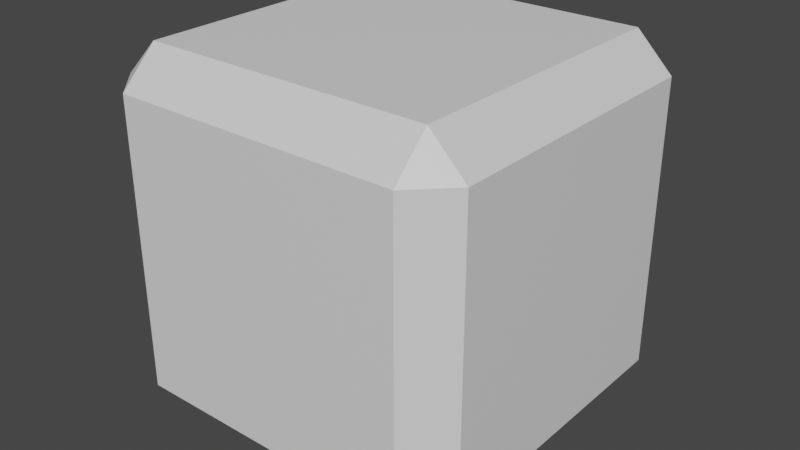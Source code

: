 # Source: ControlUnit.blend  (saved by Blender 2.80.75; exported with 4.5.12 LTS)
import bpy
from mathutils import Matrix  # noqa: F401  (used for matrix-valued properties, if any)

bpy.ops.wm.read_factory_settings(use_empty=True)
scene = bpy.context.scene
scene.name = 'Scene'

# ---- collections
col_collection = bpy.data.collections.new('Collection'); scene.collection.children.link(col_collection)

# ---- materials (node trees are filled in below, after node groups)
mat_mat = bpy.data.materials.new('mat')

# ---- material node trees
mat_mat.use_nodes = True; mat_mat.node_tree.nodes.clear()
_N = mat_mat.node_tree.nodes; _L = mat_mat.node_tree.links
n0 = _N.new('ShaderNodeOutputMaterial'); n0.name = 'Material Output'; n0.location = (413, 300)
n1 = _N.new('ShaderNodeBsdfPrincipled'); n1.name = 'Principled BSDF'; n1.location = (123, 300)
n1.distribution = 'GGX'
n1.subsurface_method = 'BURLEY'
n1.inputs[3].default_value = 1.45
n1.inputs[27].default_value = (0.0, 0.0, 0.0, 1.0)
n1.inputs[28].default_value = 1.0
n2 = _N.new('ShaderNodeTexWave'); n2.name = 'Wave Texture'; n2.location = (-667, 228)
n2.bands_direction = 'DIAGONAL'
n2.rings_direction = 'SPHERICAL'
n2.inputs[1].default_value = 2.2
n2.inputs[3].default_value = 0.0
n2.inputs[6].default_value = 1.571
n3 = _N.new('ShaderNodeMath'); n3.name = 'Math'; n3.location = (-417, 173)
n3.operation = 'GREATER_THAN'
n3.inputs[1].default_value = 0.4
n4 = _N.new('ShaderNodeTexVoronoi'); n4.name = 'Voronoi Texture'; n4.location = (-850, 216)
n4.distance = 'CHEBYCHEV'
n4.inputs[2].default_value = 3.4
n5 = _N.new('ShaderNodeTexVoronoi'); n5.name = 'Voronoi Texture.001'; n5.location = (0, 0)
n5.distance = 'CHEBYCHEV'
n5.feature = 'F2'
n5.inputs[2].default_value = 3.4
n6 = _N.new('ShaderNodeMath'); n6.name = 'Math.001'; n6.location = (0, 0)
n6.operation = 'SUBTRACT'
_L.new(n1.outputs[0], n0.inputs[0])
_L.new(n2.outputs[1], n3.inputs[0])
_L.new(n6.outputs[0], n2.inputs[0])
_L.new(n4.outputs[0], n6.inputs[1])
_L.new(n5.outputs[0], n6.inputs[0])
n0.is_active_output = True

# ---- world
world_world = bpy.data.worlds.new('World'); scene.world = world_world
world_world.use_nodes = True; world_world.node_tree.nodes.clear()
_N = world_world.node_tree.nodes; _L = world_world.node_tree.links
n0 = _N.new('ShaderNodeOutputWorld'); n0.name = 'World Output'; n0.location = (300, 300)
n1 = _N.new('ShaderNodeBackground'); n1.name = 'Background'; n1.location = (10, 300)
n1.inputs[0].default_value = (0.05088, 0.05088, 0.05088, 1.0)
_L.new(n1.outputs[0], n0.inputs[0])
n0.is_active_output = True
world_world.color = (0.05088, 0.05088, 0.05088)
world_world.use_sun_shadow = False
world_world.sun_shadow_jitter_overblur = 0.0

# ---- meshes
me_cube = bpy.data.meshes.new('Cube')
me_cube.from_pydata([(-0.4, -0.4, -0.5), (-0.4, -0.5, -0.4), (-0.5, -0.4, -0.4), (-0.4, -0.5, 0.4), (-0.4, -0.4, 0.5), (-0.5, -0.4, 0.4), (-0.4, 0.4, -0.5), (-0.5, 0.4, -0.4), (-0.4, 0.5, -0.4), (-0.4, 0.4, 0.5), (-0.4, 0.5, 0.4), (-0.5, 0.4, 0.4), (0.4, -0.4, -0.5), (0.5, -0.4, -0.4), (0.4, -0.5, -0.4), (0.4, -0.4, 0.5), (0.4, -0.5, 0.4), (0.5, -0.4, 0.4), (0.4, 0.4, -0.5), (0.4, 0.5, -0.4), (0.5, 0.4, -0.4), (0.4, 0.4, 0.5), (0.5, 0.4, 0.4), (0.4, 0.5, 0.4)], [], [(14, 16, 3, 1), (20, 22, 17, 13), (21, 9, 4, 15), (2, 5, 11, 7), (8, 10, 23, 19), (0, 1, 2), (3, 4, 5), (6, 7, 8), (9, 10, 11), (12, 13, 14), (15, 16, 17), (18, 19, 20), (21, 22, 23), (6, 0, 2, 7), (1, 3, 5, 2), (4, 9, 11, 5), (10, 8, 7, 11), (18, 6, 8, 19), (9, 21, 23, 10), (22, 20, 19, 23), (12, 18, 20, 13), (21, 15, 17, 22), (16, 14, 13, 17), (0, 12, 14, 1), (15, 4, 3, 16), (6, 18, 12, 0)])
_uv = me_cube.uv_layers.new(name='UVMap')
_uv.uv.foreach_set('vector', [0.4, 0.775, 0.6, 0.775, 0.6, 0.975, 0.4, 0.975, 0.4, 0.525, 0.6, 0.525, 0.6, 0.725, 0.4, 0.725, 0.65, 0.525, 0.85, 0.525, 0.85, 0.725, 0.65, 0.725, 0.4, 0.025, 0.6, 0.025, 0.6, 0.225, 0.4, 0.225, 0.4, 0.275, 0.6, 0.275, 0.6, 0.475, 0.4, 0.475, 0.15, 0.725, 0.15, 0.75, 0.125, 0.725, 0.6, 0.975, 0.625, 0.975, 0.6, 1.0, 0.15, 0.525, 0.125, 0.525, 0.15, 0.5, 0.85, 0.525, 0.85, 0.5, 0.875, 0.525, 0.35, 0.725, 0.375, 0.725, 0.35, 0.75, 0.65, 0.725, 0.65, 0.75, 0.625, 0.725, 0.35, 0.525, 0.35, 0.5, 0.375, 0.525, 0.65, 0.525, 0.625, 0.525, 0.65, 0.5, 0.15, 0.525, 0.15, 0.725, 0.125, 0.725, 0.125, 0.525, 0.4, 0.975, 0.6, 0.975, 0.6, 1.0, 0.4, 1.0, 0.85, 0.725, 0.85, 0.525, 0.875, 0.525, 0.875, 0.725, 0.6, 0.275, 0.4, 0.275, 0.4, 0.225, 0.6, 0.225, 0.35, 0.525, 0.15, 0.525, 0.15, 0.5, 0.35, 0.5, 0.85, 0.525, 0.65, 0.525, 0.65, 0.5, 0.85, 0.5, 0.6, 0.525, 0.4, 0.525, 0.4, 0.475, 0.6, 0.475, 0.35, 0.725, 0.35, 0.525, 0.4, 0.525, 0.4, 0.725, 0.65, 0.525, 0.65, 0.725, 0.6, 0.725, 0.6, 0.525, 0.6, 0.775, 0.4, 0.775, 0.4, 0.725, 0.6, 0.725, 0.15, 0.725, 0.35, 0.725, 0.35, 0.75, 0.15, 0.75, 0.65, 0.725, 0.85, 0.725, 0.85, 0.75, 0.65, 0.75, 0.15, 0.525, 0.35, 0.525, 0.35, 0.725, 0.15, 0.725])
me_cube.materials.append(mat_mat)
me_cube.use_remesh_preserve_volume = False
me_cube.use_remesh_preserve_attributes = False
me_cube.use_mirror_vertex_groups = False
me_cube.update()

# ---- objects
ob_cube = bpy.data.objects.new('Cube', me_cube)

# ---- transforms, parenting, visibility, modifiers, constraints
ob_cube.location = (0.0, 0.0, 0.0)
ob_cube.lineart.crease_threshold = 0.0

# ---- collection membership
col_collection.objects.link(ob_cube)

# ---- scene / render settings (as saved in the file)
scene.frame_start = 1; scene.frame_end = 250; scene.frame_set(1)
scene.render.engine = 'CYCLES'
scene.cycles.use_denoising = False
scene.cycles.samples = 1
scene.cycles.sampling_pattern = 'TABULATED_SOBOL'
scene.cycles.use_adaptive_sampling = False
scene.cycles.use_light_tree = False
scene.cycles.bake_type = 'DIFFUSE'
scene.view_settings.view_transform = 'Filmic'
bpy.context.view_layer.update()

# ---- added for rendering (the .blend has no active camera and no usable light): camera, sun
cam_auto = bpy.data.cameras.new('AutoCamera')
cam_auto.lens = 50.0
cam_auto.sensor_width = 36.0
cam_auto.clip_end = 1000.0
ob_auto_camera = bpy.data.objects.new('AutoCamera', cam_auto)
scene.collection.objects.link(ob_auto_camera)
ob_auto_camera.location = (1.60254, -1.92304, 1.28203)
ob_auto_camera.rotation_euler = (1.09748, -7.21219e-08, 0.694738)
scene.camera = ob_auto_camera
light_auto_sun = bpy.data.lights.new('AutoSun', 'SUN')
light_auto_sun.energy = 3.0
light_auto_sun.angle = 0.0523599
ob_auto_sun = bpy.data.objects.new('AutoSun', light_auto_sun)
scene.collection.objects.link(ob_auto_sun)
ob_auto_sun.rotation_euler = (0.872665, 0.174533, 0.523599)
bpy.context.view_layer.update()
